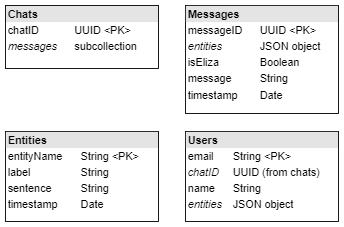

The diagram above was exported from draw.io. Its source (the exported page's mxGraphModel, read from the mxfile embedded in the PNG):
<mxGraphModel dx="840" dy="435" grid="1" gridSize="10" guides="1" tooltips="1" connect="1" arrows="1" fold="1" page="1" pageScale="1" pageWidth="850" pageHeight="1100" math="0" shadow="0">
  <root>
    <mxCell id="0" />
    <mxCell id="1" parent="0" />
    <mxCell id="uu_LLe0Ti5wasq4sOiHH-4" value="&lt;div style=&quot;box-sizing: border-box ; width: 100% ; background: #e4e4e4 ; padding: 2px&quot;&gt;&lt;b&gt;Chats&lt;/b&gt;&lt;/div&gt;&lt;table style=&quot;width: 100% ; font-size: 1em&quot; cellpadding=&quot;2&quot; cellspacing=&quot;0&quot;&gt;&lt;tbody&gt;&lt;tr&gt;&lt;td&gt;chatID&lt;/td&gt;&lt;td&gt;UUID &amp;lt;PK&amp;gt;&lt;/td&gt;&lt;/tr&gt;&lt;tr&gt;&lt;td&gt;&lt;i&gt;messages&lt;/i&gt;&lt;/td&gt;&lt;td&gt;subcollection&lt;/td&gt;&lt;/tr&gt;&lt;tr&gt;&lt;td&gt;&lt;/td&gt;&lt;td&gt;&lt;br&gt;&lt;/td&gt;&lt;/tr&gt;&lt;/tbody&gt;&lt;/table&gt;" style="verticalAlign=top;align=left;overflow=fill;html=1;strokeColor=#000000;" vertex="1" parent="1">
      <mxGeometry x="190" y="120" width="170" height="70" as="geometry" />
    </mxCell>
    <mxCell id="uu_LLe0Ti5wasq4sOiHH-5" value="&lt;div style=&quot;box-sizing: border-box ; width: 100% ; background: #e4e4e4 ; padding: 2px&quot;&gt;&lt;b&gt;Messages&lt;/b&gt;&lt;/div&gt;&lt;table style=&quot;width: 100% ; font-size: 1em&quot; cellpadding=&quot;2&quot; cellspacing=&quot;0&quot;&gt;&lt;tbody&gt;&lt;tr&gt;&lt;td&gt;messageID&lt;/td&gt;&lt;td&gt;UUID &amp;lt;PK&amp;gt;&lt;/td&gt;&lt;/tr&gt;&lt;tr&gt;&lt;td&gt;&lt;i&gt;entities&lt;/i&gt;&lt;br&gt;&lt;/td&gt;&lt;td&gt;JSON object&lt;br&gt;&lt;/td&gt;&lt;/tr&gt;&lt;tr&gt;&lt;td&gt;isEliza&lt;/td&gt;&lt;td&gt;Boolean&lt;br&gt;&lt;/td&gt;&lt;/tr&gt;&lt;tr&gt;&lt;td&gt;message&lt;/td&gt;&lt;td&gt;String&lt;/td&gt;&lt;/tr&gt;&lt;tr&gt;&lt;td&gt;timestamp&lt;/td&gt;&lt;td&gt;Date&lt;/td&gt;&lt;/tr&gt;&lt;/tbody&gt;&lt;/table&gt;" style="verticalAlign=top;align=left;overflow=fill;html=1;strokeColor=#000000;" vertex="1" parent="1">
      <mxGeometry x="390" y="120" width="170" height="120" as="geometry" />
    </mxCell>
    <mxCell id="uu_LLe0Ti5wasq4sOiHH-6" value="&lt;div style=&quot;box-sizing: border-box ; width: 100% ; background: #e4e4e4 ; padding: 2px&quot;&gt;&lt;b&gt;Users&lt;/b&gt;&lt;/div&gt;&lt;table style=&quot;width: 100% ; font-size: 1em&quot; cellpadding=&quot;2&quot; cellspacing=&quot;0&quot;&gt;&lt;tbody&gt;&lt;tr&gt;&lt;td&gt;email&lt;/td&gt;&lt;td&gt;String &amp;lt;PK&amp;gt;&lt;/td&gt;&lt;/tr&gt;&lt;tr&gt;&lt;td&gt;&lt;i&gt;chatID&lt;br&gt;&lt;/i&gt;&lt;/td&gt;&lt;td&gt;UUID (from chats)&lt;/td&gt;&lt;/tr&gt;&lt;tr&gt;&lt;td&gt;name&lt;/td&gt;&lt;td&gt;String&lt;br&gt;&lt;/td&gt;&lt;/tr&gt;&lt;tr&gt;&lt;td&gt;&lt;i&gt;entities&lt;/i&gt;&lt;/td&gt;&lt;td&gt;JSON object&lt;/td&gt;&lt;/tr&gt;&lt;/tbody&gt;&lt;/table&gt;" style="verticalAlign=top;align=left;overflow=fill;html=1;strokeColor=#000000;" vertex="1" parent="1">
      <mxGeometry x="390" y="260" width="170" height="100" as="geometry" />
    </mxCell>
    <mxCell id="uu_LLe0Ti5wasq4sOiHH-7" value="&lt;div style=&quot;box-sizing: border-box ; width: 100% ; background: #e4e4e4 ; padding: 2px&quot;&gt;&lt;b&gt;Entities&lt;/b&gt;&lt;/div&gt;&lt;table style=&quot;width: 100% ; font-size: 1em&quot; cellpadding=&quot;2&quot; cellspacing=&quot;0&quot;&gt;&lt;tbody&gt;&lt;tr&gt;&lt;td&gt;entityName&lt;/td&gt;&lt;td&gt;String &amp;lt;PK&amp;gt;&lt;/td&gt;&lt;/tr&gt;&lt;tr&gt;&lt;td&gt;label&lt;/td&gt;&lt;td&gt;String&lt;/td&gt;&lt;/tr&gt;&lt;tr&gt;&lt;td&gt;sentence&lt;/td&gt;&lt;td&gt;String&lt;br&gt;&lt;/td&gt;&lt;/tr&gt;&lt;tr&gt;&lt;td&gt;timestamp&lt;/td&gt;&lt;td&gt;Date&lt;/td&gt;&lt;/tr&gt;&lt;/tbody&gt;&lt;/table&gt;" style="verticalAlign=top;align=left;overflow=fill;html=1;strokeColor=#000000;" vertex="1" parent="1">
      <mxGeometry x="190" y="260" width="170" height="100" as="geometry" />
    </mxCell>
  </root>
</mxGraphModel>